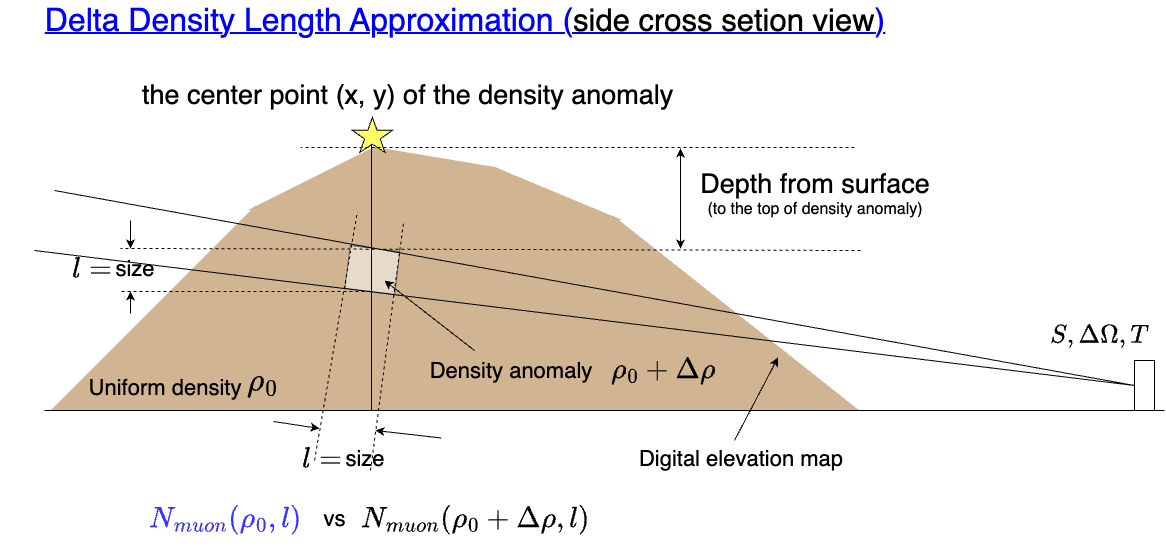

The diagram above was exported from draw.io. Its source (the exported page's mxGraphModel, read from the mxfile embedded in the PNG):
<mxGraphModel dx="1195" dy="668" grid="1" gridSize="10" guides="1" tooltips="1" connect="1" arrows="1" fold="1" page="1" pageScale="1" pageWidth="1654" pageHeight="1169" background="#ffffff" math="1" shadow="0">
  <root>
    <mxCell id="0" />
    <mxCell id="1" parent="0" />
    <mxCell id="893" value="" style="group" parent="1" vertex="1" connectable="0">
      <mxGeometry x="54" y="148" width="954" height="280" as="geometry" />
    </mxCell>
    <mxCell id="894" value="" style="verticalLabelPosition=bottom;verticalAlign=top;html=1;shape=mxgraph.basic.orthogonal_triangle;flipH=1;fillColor=#D1B593;strokeColor=light-dark(#d1b593, #ededed);strokeWidth=3;" parent="893" vertex="1">
      <mxGeometry y="60" width="200" height="200" as="geometry" />
    </mxCell>
    <mxCell id="895" value="" style="verticalLabelPosition=bottom;verticalAlign=top;html=1;shape=mxgraph.basic.orthogonal_triangle;flipH=1;fillColor=#D1B593;strokeColor=light-dark(#d1b593, #ededed);strokeWidth=3;" parent="893" vertex="1">
      <mxGeometry x="200" width="120" height="60" as="geometry" />
    </mxCell>
    <mxCell id="896" value="" style="verticalLabelPosition=bottom;verticalAlign=top;html=1;shape=mxgraph.basic.orthogonal_triangle;flipH=0;fillColor=#D1B593;strokeColor=light-dark(#d1b593, #ededed);strokeWidth=3;" parent="893" vertex="1">
      <mxGeometry x="320" width="120" height="20" as="geometry" />
    </mxCell>
    <mxCell id="897" value="" style="verticalLabelPosition=bottom;verticalAlign=top;html=1;shape=mxgraph.basic.orthogonal_triangle;flipH=0;fillColor=#D1B593;strokeColor=light-dark(#d1b593, #ededed);strokeWidth=3;" parent="893" vertex="1">
      <mxGeometry x="440" y="20" width="120" height="50" as="geometry" />
    </mxCell>
    <mxCell id="898" value="" style="verticalLabelPosition=bottom;verticalAlign=top;html=1;shape=mxgraph.basic.orthogonal_triangle;flipH=0;fillColor=#D1B593;strokeColor=light-dark(#d1b593, #ededed);strokeWidth=3;" parent="893" vertex="1">
      <mxGeometry x="560" y="70" width="240" height="190" as="geometry" />
    </mxCell>
    <mxCell id="899" value="" style="verticalLabelPosition=bottom;verticalAlign=top;html=1;shape=mxgraph.basic.rect;fillColor2=none;strokeWidth=3;size=20;indent=5;fillColor=#D1B593;strokeColor=light-dark(#d1b593, #ededed);" parent="893" vertex="1">
      <mxGeometry x="200" y="60" width="120" height="200" as="geometry" />
    </mxCell>
    <mxCell id="900" value="" style="verticalLabelPosition=bottom;verticalAlign=top;html=1;shape=mxgraph.basic.rect;fillColor2=none;strokeWidth=3;size=20;indent=5;fillColor=#D1B593;strokeColor=light-dark(#d1b593, #ededed);" parent="893" vertex="1">
      <mxGeometry x="320" y="20" width="120" height="240" as="geometry" />
    </mxCell>
    <mxCell id="901" value="" style="verticalLabelPosition=bottom;verticalAlign=top;html=1;shape=mxgraph.basic.rect;fillColor2=none;strokeWidth=3;size=20;indent=5;fillColor=#D1B593;strokeColor=light-dark(#d1b593, #ededed);" parent="893" vertex="1">
      <mxGeometry x="440" y="70" width="120" height="190" as="geometry" />
    </mxCell>
    <mxCell id="902" value="" style="rounded=0;whiteSpace=wrap;html=1;rotation=7;opacity=50;" parent="893" vertex="1">
      <mxGeometry x="292.9" y="99.96" width="50" height="43" as="geometry" />
    </mxCell>
    <mxCell id="904" value="" style="endArrow=none;html=1;dashed=1;" parent="893" edge="1">
      <mxGeometry width="50" height="50" relative="1" as="geometry">
        <mxPoint x="316" y="143" as="sourcePoint" />
        <mxPoint x="66" y="142.96" as="targetPoint" />
      </mxGeometry>
    </mxCell>
    <mxCell id="905" value="" style="endArrow=classic;startArrow=classic;html=1;" parent="893" edge="1">
      <mxGeometry width="50" height="50" relative="1" as="geometry">
        <mxPoint x="626" y="100" as="sourcePoint" />
        <mxPoint x="626" as="targetPoint" />
      </mxGeometry>
    </mxCell>
    <mxCell id="906" value="&lt;font style=&quot;font-size: 27px;&quot;&gt;Depth from surface&lt;/font&gt;&lt;br&gt;&lt;span style=&quot;font-size: 16px;&quot;&gt;(to the top of density anomaly)&lt;/span&gt;" style="text;strokeColor=none;align=center;fillColor=none;html=1;verticalAlign=middle;whiteSpace=wrap;rounded=0;" parent="893" vertex="1">
      <mxGeometry x="636" y="5" width="250" height="80" as="geometry" />
    </mxCell>
    <mxCell id="908" value="" style="endArrow=classic;html=1;" parent="893" edge="1">
      <mxGeometry width="50" height="50" relative="1" as="geometry">
        <mxPoint x="420" y="202" as="sourcePoint" />
        <mxPoint x="330" y="132" as="targetPoint" />
      </mxGeometry>
    </mxCell>
    <mxCell id="909" value="" style="group" parent="893" vertex="1" connectable="0">
      <mxGeometry x="-41" y="200" width="304" height="80" as="geometry" />
    </mxCell>
    <mxCell id="910" value="&lt;font style=&quot;color: rgb(0, 0, 0);&quot;&gt;&lt;font&gt;Uniform density&lt;/font&gt;&lt;/font&gt;" style="text;strokeColor=none;align=center;fillColor=none;html=1;verticalAlign=middle;whiteSpace=wrap;rounded=0;fontSize=22;" parent="909" vertex="1">
      <mxGeometry width="304" height="80" as="geometry" />
    </mxCell>
    <mxCell id="911" value="&lt;span&gt;$$\rho_0 $$&lt;/span&gt;" style="text;html=1;strokeColor=none;fillColor=none;align=center;verticalAlign=middle;whiteSpace=wrap;rounded=0;fillStyle=hatch;fontSize=28;fontColor=#000000;" parent="909" vertex="1">
      <mxGeometry x="217" y="3" width="65" height="60" as="geometry" />
    </mxCell>
    <mxCell id="891" value="" style="endArrow=classic;html=1;" parent="909" edge="1">
      <mxGeometry width="50" height="50" relative="1" as="geometry">
        <mxPoint x="260" y="73" as="sourcePoint" />
        <mxPoint x="306" y="80" as="targetPoint" />
      </mxGeometry>
    </mxCell>
    <mxCell id="912" value="" style="group" parent="893" vertex="1" connectable="0">
      <mxGeometry x="330" y="192" width="312" height="60" as="geometry" />
    </mxCell>
    <mxCell id="913" value="Density anomaly" style="text;strokeColor=none;align=center;fillColor=none;html=1;verticalAlign=middle;whiteSpace=wrap;rounded=0;fontSize=22;" parent="912" vertex="1">
      <mxGeometry y="12" width="254" height="38" as="geometry" />
    </mxCell>
    <mxCell id="914" value="&lt;span&gt;$$\rho_0+\Delta \rho $$&lt;/span&gt;" style="text;html=1;strokeColor=none;fillColor=none;align=center;verticalAlign=middle;whiteSpace=wrap;rounded=0;fillStyle=hatch;fontSize=25;fontColor=#000000;" parent="912" vertex="1">
      <mxGeometry x="247" width="65" height="60" as="geometry" />
    </mxCell>
    <mxCell id="874" value="" style="endArrow=none;html=1;dashed=1;" parent="893" edge="1">
      <mxGeometry width="50" height="50" relative="1" as="geometry">
        <mxPoint x="806" y="102" as="sourcePoint" />
        <mxPoint x="66" y="99.95999999999998" as="targetPoint" />
      </mxGeometry>
    </mxCell>
    <mxCell id="921" value="" style="endArrow=classic;html=1;" parent="893" edge="1">
      <mxGeometry width="50" height="50" relative="1" as="geometry">
        <mxPoint x="76" y="72" as="sourcePoint" />
        <mxPoint x="76" y="99.96000000000001" as="targetPoint" />
      </mxGeometry>
    </mxCell>
    <mxCell id="923" value="" style="endArrow=classic;html=1;" parent="893" edge="1">
      <mxGeometry width="50" height="50" relative="1" as="geometry">
        <mxPoint x="76" y="165" as="sourcePoint" />
        <mxPoint x="76" y="142.96000000000004" as="targetPoint" />
      </mxGeometry>
    </mxCell>
    <mxCell id="924" value="" style="group" parent="893" vertex="1" connectable="0">
      <mxGeometry x="6" y="91.46000000000001" width="120" height="60" as="geometry" />
    </mxCell>
    <mxCell id="925" value="&lt;span&gt;$$l= $$&lt;/span&gt;" style="text;html=1;strokeColor=none;fillColor=none;align=center;verticalAlign=middle;whiteSpace=wrap;rounded=0;fillStyle=hatch;fontSize=25;fontColor=#000000;" parent="924" vertex="1">
      <mxGeometry width="65" height="60" as="geometry" />
    </mxCell>
    <mxCell id="926" value="size" style="text;strokeColor=none;align=center;fillColor=none;html=1;verticalAlign=middle;whiteSpace=wrap;rounded=0;fontSize=22;" parent="924" vertex="1">
      <mxGeometry x="30" y="11" width="90" height="38" as="geometry" />
    </mxCell>
    <mxCell id="903" value="" style="endArrow=none;html=1;" parent="893" edge="1">
      <mxGeometry width="50" height="50" relative="1" as="geometry">
        <mxPoint x="317" y="-28" as="sourcePoint" />
        <mxPoint x="317" y="262" as="targetPoint" />
      </mxGeometry>
    </mxCell>
    <mxCell id="928" value="" style="verticalLabelPosition=bottom;verticalAlign=top;html=1;shape=mxgraph.basic.star;fillColor=#FFFF66;" parent="1" vertex="1">
      <mxGeometry x="351.9" y="117" width="40" height="35" as="geometry" />
    </mxCell>
    <mxCell id="46" value="&lt;font style=&quot;font-size: 32px;&quot;&gt;Delta Density Length Approximation (&lt;span style=&quot;color: rgb(0, 0, 0); font-size: 31px;&quot;&gt;side cross setion view&lt;/span&gt;)&lt;/font&gt;" style="text;html=1;strokeColor=none;fillColor=none;align=center;verticalAlign=middle;whiteSpace=wrap;rounded=0;fontSize=20;fontColor=#0000FF;fontStyle=4" parent="1" vertex="1">
      <mxGeometry width="930" height="40" as="geometry" />
    </mxCell>
    <mxCell id="838" value="" style="endArrow=none;html=1;" parent="1" edge="1">
      <mxGeometry width="50" height="50" relative="1" as="geometry">
        <mxPoint x="44" y="410" as="sourcePoint" />
        <mxPoint x="1164" y="410" as="targetPoint" />
      </mxGeometry>
    </mxCell>
    <mxCell id="839" value="" style="rounded=0;whiteSpace=wrap;html=1;" parent="1" vertex="1">
      <mxGeometry x="1134" y="360" width="20" height="50" as="geometry" />
    </mxCell>
    <mxCell id="858" value="&lt;span style=&quot;font-size: 22px;&quot;&gt;$$ S, \Delta \Omega, T $$&lt;/span&gt;" style="text;html=1;strokeColor=none;fillColor=none;align=center;verticalAlign=middle;whiteSpace=wrap;rounded=0;fillStyle=hatch;fontSize=25;fontColor=#000000;" parent="1" vertex="1">
      <mxGeometry x="1044" y="320" width="110" height="30" as="geometry" />
    </mxCell>
    <mxCell id="862" value="" style="endArrow=none;html=1;entryX=0;entryY=0.5;entryDx=0;entryDy=0;" parent="1" target="839" edge="1">
      <mxGeometry width="50" height="50" relative="1" as="geometry">
        <mxPoint x="54" y="190" as="sourcePoint" />
        <mxPoint x="1114" y="350" as="targetPoint" />
      </mxGeometry>
    </mxCell>
    <mxCell id="863" value="" style="endArrow=none;html=1;entryX=0;entryY=0.5;entryDx=0;entryDy=0;" parent="1" target="839" edge="1">
      <mxGeometry width="50" height="50" relative="1" as="geometry">
        <mxPoint x="34" y="250" as="sourcePoint" />
        <mxPoint x="1144" y="395" as="targetPoint" />
      </mxGeometry>
    </mxCell>
    <mxCell id="879" value="" style="endArrow=none;html=1;strokeWidth=1;entryX=0.143;entryY=1.06;entryDx=0;entryDy=0;entryPerimeter=0;dashed=1;" parent="1" target="895" edge="1">
      <mxGeometry width="50" height="50" relative="1" as="geometry">
        <mxPoint x="314" y="460" as="sourcePoint" />
        <mxPoint x="335" y="287" as="targetPoint" />
      </mxGeometry>
    </mxCell>
    <mxCell id="881" value="Digital elevation map" style="text;strokeColor=none;align=center;fillColor=none;html=1;verticalAlign=middle;whiteSpace=wrap;rounded=0;fontSize=22;" parent="1" vertex="1">
      <mxGeometry x="614" y="440" width="254" height="38" as="geometry" />
    </mxCell>
    <mxCell id="883" value="" style="endArrow=classic;html=1;entryX=0.723;entryY=0.737;entryDx=0;entryDy=0;entryPerimeter=0;" parent="1" edge="1">
      <mxGeometry width="50" height="50" relative="1" as="geometry">
        <mxPoint x="734" y="440" as="sourcePoint" />
        <mxPoint x="777.52" y="357.0300000000001" as="targetPoint" />
      </mxGeometry>
    </mxCell>
    <mxCell id="919" value="" style="group" parent="1" vertex="1" connectable="0">
      <mxGeometry x="290" y="429" width="120" height="60" as="geometry" />
    </mxCell>
    <mxCell id="915" value="&lt;span&gt;$$l= $$&lt;/span&gt;" style="text;html=1;strokeColor=none;fillColor=none;align=center;verticalAlign=middle;whiteSpace=wrap;rounded=0;fillStyle=hatch;fontSize=25;fontColor=#000000;" parent="919" vertex="1">
      <mxGeometry width="65" height="60" as="geometry" />
    </mxCell>
    <mxCell id="917" value="size" style="text;strokeColor=none;align=center;fillColor=none;html=1;verticalAlign=middle;whiteSpace=wrap;rounded=0;fontSize=22;" parent="919" vertex="1">
      <mxGeometry x="30" y="11" width="90" height="38" as="geometry" />
    </mxCell>
    <mxCell id="920" value="" style="endArrow=none;html=1;strokeWidth=1;entryX=0.143;entryY=1.06;entryDx=0;entryDy=0;entryPerimeter=0;dashed=1;" parent="1" edge="1">
      <mxGeometry width="50" height="50" relative="1" as="geometry">
        <mxPoint x="370" y="470" as="sourcePoint" />
        <mxPoint x="403" y="222" as="targetPoint" />
      </mxGeometry>
    </mxCell>
    <mxCell id="892" value="" style="endArrow=classic;html=1;" parent="1" edge="1">
      <mxGeometry width="50" height="50" relative="1" as="geometry">
        <mxPoint x="441" y="437.5" as="sourcePoint" />
        <mxPoint x="375" y="430" as="targetPoint" />
      </mxGeometry>
    </mxCell>
    <mxCell id="935" value="" style="group" parent="1" vertex="1" connectable="0">
      <mxGeometry x="152.5" y="489" width="395" height="60" as="geometry" />
    </mxCell>
    <mxCell id="932" value="&lt;span&gt;&lt;font style=&quot;color: rgb(51, 51, 255);&quot;&gt;$$N_{muon}(\rho_0, l)$$&lt;/font&gt;&lt;/span&gt;" style="text;html=1;strokeColor=none;fillColor=none;align=center;verticalAlign=middle;whiteSpace=wrap;rounded=0;fillStyle=hatch;fontSize=25;fontColor=#000000;" parent="935" vertex="1">
      <mxGeometry width="145" height="60" as="geometry" />
    </mxCell>
    <mxCell id="933" value="vs" style="text;strokeColor=none;align=center;fillColor=none;html=1;verticalAlign=middle;whiteSpace=wrap;rounded=0;fontSize=22;" parent="935" vertex="1">
      <mxGeometry x="114.9" y="11" width="135.1" height="38" as="geometry" />
    </mxCell>
    <mxCell id="934" value="&lt;span&gt;$$N_{muon}(\rho_0+\Delta \rho, l)$$&lt;/span&gt;" style="text;html=1;strokeColor=none;fillColor=none;align=center;verticalAlign=middle;whiteSpace=wrap;rounded=0;fillStyle=hatch;fontSize=25;fontColor=#000000;" parent="935" vertex="1">
      <mxGeometry x="250" width="145" height="60" as="geometry" />
    </mxCell>
    <mxCell id="936" value="" style="endArrow=none;html=1;dashed=1;" parent="1" edge="1">
      <mxGeometry width="50" height="50" relative="1" as="geometry">
        <mxPoint x="854" y="147" as="sourcePoint" />
        <mxPoint x="300" y="147" as="targetPoint" />
      </mxGeometry>
    </mxCell>
    <mxCell id="930" value="the center point (x, y) of the density anomaly" style="text;whiteSpace=wrap;html=1;fontSize=27;" parent="1" vertex="1">
      <mxGeometry x="140" y="72" width="620.1" height="38" as="geometry" />
    </mxCell>
  </root>
</mxGraphModel>